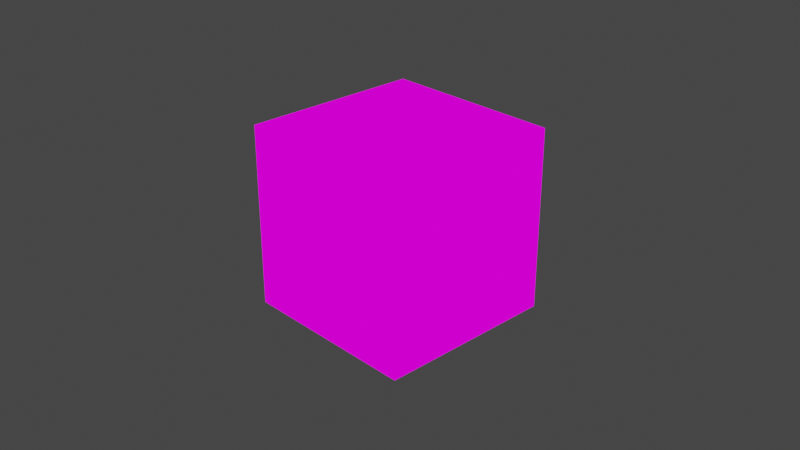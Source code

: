 # Source: skybox.blend  (saved by Blender 3.3.6; exported with 4.5.12 LTS)
import bpy
from mathutils import Matrix  # noqa: F401  (used for matrix-valued properties, if any)

bpy.ops.wm.read_factory_settings(use_empty=True)
scene = bpy.context.scene
scene.name = 'Scene'

# ---- collections
col_collection = bpy.data.collections.new('Collection'); scene.collection.children.link(col_collection)

# ---- images (referenced by path relative to the original .blend; pixels are not part of the script)
import os
ASSET_DIR = os.environ.get("B2B_ASSET_DIR", "")  # directory of the original .blend (textures are referenced by path, not embedded)
HERE = os.path.dirname(os.path.abspath(__file__))  # packed textures are extracted next to this script under _unpacked/

def load_image(name, relpath, width, height, colorspace="sRGB"):
    """Load a texture the original file referenced (path relative to the .blend, or extracted next to this script)."""
    p = next((c for c in (os.path.join(HERE, relpath), os.path.join(ASSET_DIR, relpath)) if relpath and os.path.exists(c)), "")
    if p:
        img = bpy.data.images.load(p, check_existing=True)
        img.name = name
    else:  # same state as the original file: an image datablock whose file is absent (Cycles renders it pink)
        img = bpy.data.images.new(name, width, height)
        img.source = "FILE"
        img.filepath = "//" + (relpath or name)
    img.colorspace_settings.name = colorspace
    return img
img_cubemap_png = load_image('cubemap.png', 'cubemap.png', 1024, 1024, 'sRGB')

# ---- materials (node trees are filled in below, after node groups)
mat_material = bpy.data.materials.new('Material')
mat_material.alpha_threshold = 0.0
mat_material.use_transparent_shadow = False
mat_material.roughness = 0.5
mat_material.line_color = (0.0, 0.0, 0.0, 1.0)

# ---- material node trees
mat_material.use_nodes = True; mat_material.node_tree.nodes.clear()
_N = mat_material.node_tree.nodes; _L = mat_material.node_tree.links
n0 = _N.new('ShaderNodeOutputMaterial'); n0.name = 'Material Output'; n0.location = (328, 472)
n1 = _N.new('ShaderNodeBsdfPrincipled'); n1.name = 'Principled BSDF'; n1.location = (704, 481)
n1.distribution = 'GGX'
n1.subsurface_method = 'RANDOM_WALK_SKIN'
n1.inputs[3].default_value = 1.45
n1.inputs[27].default_value = (0.0, 0.0, 0.0, 1.0)
n1.inputs[28].default_value = 1.0
n2 = _N.new('ShaderNodeTexImage'); n2.name = 'Image Texture'; n2.location = (-574, 245)
n2.image = img_cubemap_png
_L.new(n2.outputs[0], n0.inputs[0])
n0.is_active_output = True

# ---- world
world_world = bpy.data.worlds.new('World'); scene.world = world_world
world_world.use_nodes = True; world_world.node_tree.nodes.clear()
_N = world_world.node_tree.nodes; _L = world_world.node_tree.links
n0 = _N.new('ShaderNodeOutputWorld'); n0.name = 'World Output'; n0.location = (300, 300)
n1 = _N.new('ShaderNodeBackground'); n1.name = 'Background'; n1.location = (10, 300)
n1.inputs[0].default_value = (0.05088, 0.05088, 0.05088, 1.0)
_L.new(n1.outputs[0], n0.inputs[0])
n0.is_active_output = True
world_world.color = (0.05088, 0.05088, 0.05088)
world_world.use_sun_shadow = False
world_world.sun_shadow_jitter_overblur = 0.0

# ---- cameras
cam_camera = bpy.data.cameras.new('Camera')
cam_camera.clip_end = 100.0
cam_camera.ortho_scale = 7.314

# ---- lights
light_light = bpy.data.lights.new('Light', 'POINT')
light_light.transmission_factor = 0.0
light_light.energy = 1000.0
light_light.shadow_soft_size = 0.1
light_light.shadow_maximum_resolution = 0.006
light_light.use_absolute_resolution = True

# ---- meshes
me_cube = bpy.data.meshes.new('Cube')
me_cube.from_pydata([(1.0, 1.0, 1.0), (1.0, 1.0, -1.0), (1.0, -1.0, 1.0), (1.0, -1.0, -1.0), (-1.0, 1.0, 1.0), (-1.0, 1.0, -1.0), (-1.0, -1.0, 1.0), (-1.0, -1.0, -1.0)], [], [(0, 4, 6, 2), (3, 2, 6, 7), (7, 6, 4, 5), (5, 1, 3, 7), (1, 0, 2, 3), (5, 4, 0, 1)])
_uv = me_cube.uv_layers.new(name='UVMap')
_uv.uv.foreach_set('vector', [0.5, 0.6667, 0.5, 1.0, 0.25, 1.0, 0.25, 0.6667, 0.25, 0.3333, 0.25, 0.6667, 0.0, 0.6667, 0.0, 0.3333, 1.0, 0.3333, 1.0, 0.6667, 0.7449, 0.6667, 0.7468, 0.3333, 0.5, 0.0, 0.5, 0.3333, 0.25, 0.3333, 0.25, 0.0, 0.5, 0.3333, 0.5, 0.6667, 0.25, 0.6667, 0.25, 0.3333, 0.7468, 0.3333, 0.7449, 0.6667, 0.5, 0.6667, 0.5, 0.3333])
me_cube.materials.append(mat_material)
me_cube.use_mirror_vertex_groups = False
me_cube.update()

# ---- objects
ob_cube = bpy.data.objects.new('Cube', me_cube)
ob_light = bpy.data.objects.new('Light', light_light)
ob_camera = bpy.data.objects.new('Camera', cam_camera)

# ---- transforms, parenting, visibility, modifiers, constraints
ob_cube.location = (0.0, 0.0, 0.0)
ob_cube.lock_rotations_4d = False
ob_cube.empty_display_type = 'ARROWS'
ob_cube.lineart.crease_threshold = 0.0
ob_light.location = (4.076, 1.005, 5.904)
ob_light.rotation_euler = (0.6503, 0.05522, 1.866)
ob_light.lock_rotations_4d = False
ob_light.empty_display_type = 'ARROWS'
ob_light.color = (0.0, 0.0, 0.0, 0.0)
ob_light.lineart.crease_threshold = 0.0
ob_camera.location = (7.359, -6.926, 4.958)
ob_camera.rotation_euler = (1.109, 0.0, 0.8149)
ob_camera.lock_rotations_4d = False
ob_camera.empty_display_type = 'ARROWS'
ob_camera.color = (0.0, 0.0, 0.0, 0.0)
ob_camera.display_type = 'WIRE'
ob_camera.lineart.crease_threshold = 0.0

# ---- collection membership
col_collection.objects.link(ob_cube)
col_collection.objects.link(ob_light)
col_collection.objects.link(ob_camera)

# ---- scene / render settings (as saved in the file)
scene.camera = ob_camera
scene.frame_start = 1; scene.frame_end = 250; scene.frame_set(32)
scene.render.engine = 'BLENDER_EEVEE_NEXT'
scene.cycles.sampling_pattern = 'TABULATED_SOBOL'
scene.cycles.use_light_tree = False
scene.view_settings.view_transform = 'Filmic'
bpy.context.view_layer.update()
